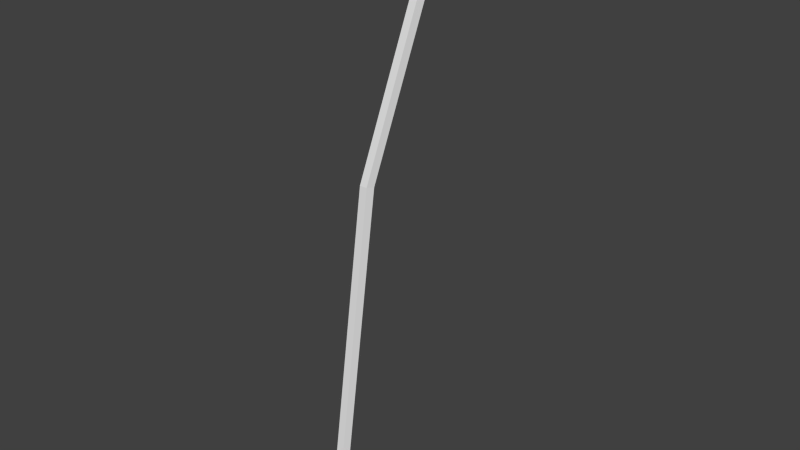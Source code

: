 # Source: onionFlower.blend  (saved by Blender 2.76.0; exported with 4.5.12 LTS)
import bpy
from mathutils import Matrix  # noqa: F401  (used for matrix-valued properties, if any)

bpy.ops.wm.read_factory_settings(use_empty=True)
scene = bpy.context.scene
scene.name = 'Scene'

# ---- collections
col_collection_1 = bpy.data.collections.new('Collection 1'); scene.collection.children.link(col_collection_1)

# ---- world
world_world = bpy.data.worlds.new('World'); scene.world = world_world
world_world.color = (0.05088, 0.05088, 0.05088)
world_world.use_sun_shadow = False
world_world.sun_shadow_jitter_overblur = 0.0
world_world.cycles.sampling_method = 'MANUAL'
world_world.cycles.sample_map_resolution = 256

# ---- meshes
me_cylinder_001 = bpy.data.meshes.new('Cylinder.001')
me_cylinder_001.from_pydata([(0.00116, 0.0004564, 0.0006678), (0.002319, 0.01453, 0.1046), (0.003196, -0.001009, 0.0008662), (0.004355, 0.01306, 0.1048), (0.002418, -0.003381, 0.001187), (0.003577, 0.01069, 0.1052), (-9.876e-05, -0.003381, 0.001187), (0.001061, 0.01069, 0.1052), (-0.0008764, -0.001009, 0.0008662), (0.0002831, 0.01306, 0.1048), (0.008696, 0.03196, 0.1643), (0.01073, 0.0305, 0.1645), (0.009955, 0.02813, 0.1648), (0.007438, 0.02813, 0.1648), (0.006661, 0.0305, 0.1645), (0.0004757, 0.03271, 0.1635), (0.00809, 0.03271, 0.1603), (0.00809, 0.04032, 0.1787), (0.00809, 0.04348, 0.1711), (0.00809, 0.04032, 0.1635), (0.0157, 0.03271, 0.1787), (0.01886, 0.03271, 0.1711), (0.0157, 0.03271, 0.1635), (0.00809, 0.0251, 0.1787), (0.00809, 0.02194, 0.1711), (0.00809, 0.0251, 0.1635), (0.00809, 0.03271, 0.1819), (0.0004757, 0.03271, 0.1787), (-0.002678, 0.03271, 0.1711)], [], [(0, 1, 3, 2), (2, 3, 5, 4), (4, 5, 7, 6), (9, 7, 13, 14), (8, 9, 1, 0), (6, 7, 9, 8), (0, 2, 4, 6, 8), (11, 10, 14, 13, 12), (5, 3, 11, 12), (1, 9, 14, 10), (3, 1, 10, 11), (7, 5, 12, 13), (19, 18, 21, 22), (18, 17, 20, 21), (22, 21, 24, 25), (21, 20, 23, 24), (24, 23, 27, 28), (15, 28, 18, 19), (27, 26, 17), (16, 15, 19), (28, 27, 17, 18), (17, 26, 20), (16, 19, 22), (20, 26, 23), (16, 22, 25), (25, 24, 28, 15), (23, 26, 27), (16, 25, 15)])
me_cylinder_001.use_remesh_preserve_volume = False
me_cylinder_001.use_remesh_preserve_attributes = False
me_cylinder_001.use_mirror_vertex_groups = False
me_cylinder_001.update()

# ---- objects
ob_onionflower = bpy.data.objects.new('onionFlower', me_cylinder_001)

# ---- transforms, parenting, visibility, modifiers, constraints
ob_onionflower.location = (0.0, 0.0, 0.0)
ob_onionflower.lineart.crease_threshold = 0.0

# ---- collection membership
col_collection_1.objects.link(ob_onionflower)

# ---- scene / render settings (as saved in the file)
scene.frame_start = 1; scene.frame_end = 250; scene.frame_set(1)
scene.render.engine = 'BLENDER_EEVEE_NEXT'
scene.render.resolution_percentage = 50
scene.render.dither_intensity = 0.0
scene.cycles.use_denoising = False
scene.cycles.samples = 10
scene.cycles.sampling_pattern = 'TABULATED_SOBOL'
scene.cycles.light_sampling_threshold = 0.0
scene.cycles.use_adaptive_sampling = False
scene.cycles.use_light_tree = False
scene.cycles.blur_glossy = 0.0
scene.cycles.pixel_filter_type = 'GAUSSIAN'
scene.cycles.sample_clamp_indirect = 0.0
scene.view_settings.view_transform = 'Standard'
bpy.context.view_layer.update()

# ---- added for rendering (the .blend has no active camera and no usable light): camera, sun
cam_auto = bpy.data.cameras.new('AutoCamera')
cam_auto.lens = 50.0
cam_auto.sensor_width = 36.0
cam_auto.clip_end = 1000.0
ob_auto_camera = bpy.data.objects.new('AutoCamera', cam_auto)
scene.collection.objects.link(ob_auto_camera)
ob_auto_camera.location = (0.193135, -0.202006, 0.239301)
ob_auto_camera.rotation_euler = (1.09748, -7.21219e-08, 0.694738)
scene.camera = ob_auto_camera
light_auto_sun = bpy.data.lights.new('AutoSun', 'SUN')
light_auto_sun.energy = 3.0
light_auto_sun.angle = 0.0523599
ob_auto_sun = bpy.data.objects.new('AutoSun', light_auto_sun)
scene.collection.objects.link(ob_auto_sun)
ob_auto_sun.rotation_euler = (0.872665, 0.174533, 0.523599)
bpy.context.view_layer.update()
